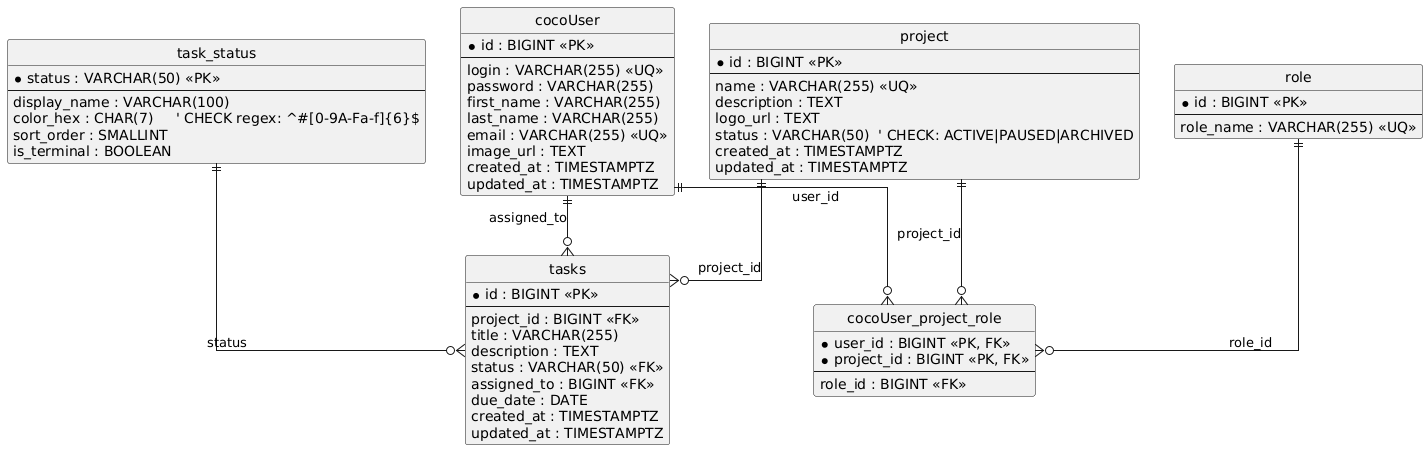

The diagram above was rendered by PlantUML. Its source (embedded in the PNG):
@startuml
' =========================
' COCO - ERD (PostgreSQL)
' PlantUML (entity-relationship)
' =========================

hide circle
skinparam linetype ortho
skinparam shadowing false

' ---------- Entities ----------

entity "cocoUser" as cocoUser {
  * id : BIGINT <<PK>>
  --
  login : VARCHAR(255) <<UQ>>
  password : VARCHAR(255)
  first_name : VARCHAR(255)
  last_name : VARCHAR(255)
  email : VARCHAR(255) <<UQ>>
  image_url : TEXT
  created_at : TIMESTAMPTZ
  updated_at : TIMESTAMPTZ
}

entity "project" as project {
  * id : BIGINT <<PK>>
  --
  name : VARCHAR(255) <<UQ>>
  description : TEXT
  logo_url : TEXT
  status : VARCHAR(50)  ' CHECK: ACTIVE|PAUSED|ARCHIVED
  created_at : TIMESTAMPTZ
  updated_at : TIMESTAMPTZ
}

entity "role" as role {
  * id : BIGINT <<PK>>
  --
  role_name : VARCHAR(255) <<UQ>>
}

entity "task_status" as task_status {
  * status : VARCHAR(50) <<PK>>
  --
  display_name : VARCHAR(100)
  color_hex : CHAR(7)     ' CHECK regex: ^#[0-9A-Fa-f]{6}$
  sort_order : SMALLINT
  is_terminal : BOOLEAN
}

entity "tasks" as tasks {
  * id : BIGINT <<PK>>
  --
  project_id : BIGINT <<FK>>
  title : VARCHAR(255)
  description : TEXT
  status : VARCHAR(50) <<FK>>
  assigned_to : BIGINT <<FK>>
  due_date : DATE
  created_at : TIMESTAMPTZ
  updated_at : TIMESTAMPTZ
}

entity "cocoUser_project_role" as upr {
  * user_id : BIGINT <<PK, FK>>
  * project_id : BIGINT <<PK, FK>>
  --
  role_id : BIGINT <<FK>>
}

' ---------- Relationships ----------
' Many-to-many between users and projects via upr (with role)
cocoUser ||--o{ upr : "user_id"
project  ||--o{ upr : "project_id"
role     ||--o{ upr : "role_id"

' Project has many tasks
project  ||--o{ tasks : "project_id"

' Task optionally assigned to a user (0..1)
cocoUser ||--o{ tasks : "assigned_to"

' Task has a status from the catalog
task_status ||--o{ tasks : "status"
@enduml